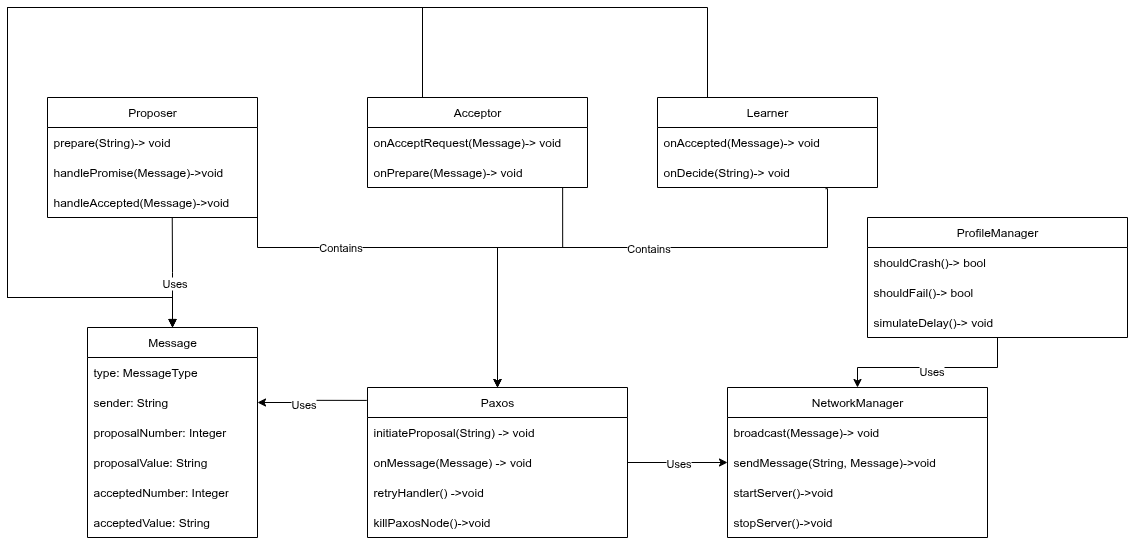

The diagram above was exported from draw.io. Its source (the exported page's mxGraphModel, read from the mxfile embedded in the PNG):
<mxGraphModel dx="1453" dy="1971" grid="1" gridSize="10" guides="1" tooltips="1" connect="1" arrows="1" fold="1" page="1" pageScale="1" pageWidth="827" pageHeight="1169" math="0" shadow="0">
  <root>
    <mxCell id="0" />
    <mxCell id="1" parent="0" />
    <mxCell id="ShKJPl4VGTws8tgl_-KS-1" value="Paxos" style="swimlane;fontStyle=0;childLayout=stackLayout;horizontal=1;startSize=30;horizontalStack=0;resizeParent=1;resizeParentMax=0;resizeLast=0;collapsible=1;marginBottom=0;whiteSpace=wrap;html=1;" vertex="1" parent="1">
      <mxGeometry x="380" y="310" width="260" height="150" as="geometry" />
    </mxCell>
    <mxCell id="ShKJPl4VGTws8tgl_-KS-2" value="initiateProposal(String) -&amp;gt; void" style="text;strokeColor=none;fillColor=none;align=left;verticalAlign=middle;spacingLeft=4;spacingRight=4;overflow=hidden;points=[[0,0.5],[1,0.5]];portConstraint=eastwest;rotatable=0;whiteSpace=wrap;html=1;" vertex="1" parent="ShKJPl4VGTws8tgl_-KS-1">
      <mxGeometry y="30" width="260" height="30" as="geometry" />
    </mxCell>
    <mxCell id="ShKJPl4VGTws8tgl_-KS-3" value="onMessage(Message) -&amp;gt; void" style="text;strokeColor=none;fillColor=none;align=left;verticalAlign=middle;spacingLeft=4;spacingRight=4;overflow=hidden;points=[[0,0.5],[1,0.5]];portConstraint=eastwest;rotatable=0;whiteSpace=wrap;html=1;" vertex="1" parent="ShKJPl4VGTws8tgl_-KS-1">
      <mxGeometry y="60" width="260" height="30" as="geometry" />
    </mxCell>
    <mxCell id="ShKJPl4VGTws8tgl_-KS-4" value="retryHandler() -&amp;gt;void" style="text;strokeColor=none;fillColor=none;align=left;verticalAlign=middle;spacingLeft=4;spacingRight=4;overflow=hidden;points=[[0,0.5],[1,0.5]];portConstraint=eastwest;rotatable=0;whiteSpace=wrap;html=1;" vertex="1" parent="ShKJPl4VGTws8tgl_-KS-1">
      <mxGeometry y="90" width="260" height="30" as="geometry" />
    </mxCell>
    <mxCell id="ShKJPl4VGTws8tgl_-KS-6" value="killPaxosNode()-&amp;gt;void" style="text;strokeColor=none;fillColor=none;align=left;verticalAlign=middle;spacingLeft=4;spacingRight=4;overflow=hidden;points=[[0,0.5],[1,0.5]];portConstraint=eastwest;rotatable=0;whiteSpace=wrap;html=1;" vertex="1" parent="ShKJPl4VGTws8tgl_-KS-1">
      <mxGeometry y="120" width="260" height="30" as="geometry" />
    </mxCell>
    <mxCell id="ShKJPl4VGTws8tgl_-KS-7" value="Proposer" style="swimlane;fontStyle=0;childLayout=stackLayout;horizontal=1;startSize=30;horizontalStack=0;resizeParent=1;resizeParentMax=0;resizeLast=0;collapsible=1;marginBottom=0;whiteSpace=wrap;html=1;" vertex="1" parent="1">
      <mxGeometry x="60" y="20" width="210" height="120" as="geometry" />
    </mxCell>
    <mxCell id="ShKJPl4VGTws8tgl_-KS-8" value="prepare(String)-&amp;gt; void" style="text;strokeColor=none;fillColor=none;align=left;verticalAlign=middle;spacingLeft=4;spacingRight=4;overflow=hidden;points=[[0,0.5],[1,0.5]];portConstraint=eastwest;rotatable=0;whiteSpace=wrap;html=1;" vertex="1" parent="ShKJPl4VGTws8tgl_-KS-7">
      <mxGeometry y="30" width="210" height="30" as="geometry" />
    </mxCell>
    <mxCell id="ShKJPl4VGTws8tgl_-KS-9" value="handlePromise(Message)-&amp;gt;void" style="text;strokeColor=none;fillColor=none;align=left;verticalAlign=middle;spacingLeft=4;spacingRight=4;overflow=hidden;points=[[0,0.5],[1,0.5]];portConstraint=eastwest;rotatable=0;whiteSpace=wrap;html=1;" vertex="1" parent="ShKJPl4VGTws8tgl_-KS-7">
      <mxGeometry y="60" width="210" height="30" as="geometry" />
    </mxCell>
    <mxCell id="ShKJPl4VGTws8tgl_-KS-16" value="handleAccepted(Message)-&amp;gt;void" style="text;strokeColor=none;fillColor=none;align=left;verticalAlign=middle;spacingLeft=4;spacingRight=4;overflow=hidden;points=[[0,0.5],[1,0.5]];portConstraint=eastwest;rotatable=0;whiteSpace=wrap;html=1;" vertex="1" parent="ShKJPl4VGTws8tgl_-KS-7">
      <mxGeometry y="90" width="210" height="30" as="geometry" />
    </mxCell>
    <mxCell id="ShKJPl4VGTws8tgl_-KS-11" value="Acceptor" style="swimlane;fontStyle=0;childLayout=stackLayout;horizontal=1;startSize=30;horizontalStack=0;resizeParent=1;resizeParentMax=0;resizeLast=0;collapsible=1;marginBottom=0;whiteSpace=wrap;html=1;" vertex="1" parent="1">
      <mxGeometry x="380" y="20" width="220" height="90" as="geometry" />
    </mxCell>
    <mxCell id="ShKJPl4VGTws8tgl_-KS-12" value="onAcceptRequest(Message)-&amp;gt; void" style="text;strokeColor=none;fillColor=none;align=left;verticalAlign=middle;spacingLeft=4;spacingRight=4;overflow=hidden;points=[[0,0.5],[1,0.5]];portConstraint=eastwest;rotatable=0;whiteSpace=wrap;html=1;" vertex="1" parent="ShKJPl4VGTws8tgl_-KS-11">
      <mxGeometry y="30" width="220" height="30" as="geometry" />
    </mxCell>
    <mxCell id="ShKJPl4VGTws8tgl_-KS-13" value="onPrepare(Message)-&amp;gt; void" style="text;strokeColor=none;fillColor=none;align=left;verticalAlign=middle;spacingLeft=4;spacingRight=4;overflow=hidden;points=[[0,0.5],[1,0.5]];portConstraint=eastwest;rotatable=0;whiteSpace=wrap;html=1;" vertex="1" parent="ShKJPl4VGTws8tgl_-KS-11">
      <mxGeometry y="60" width="220" height="30" as="geometry" />
    </mxCell>
    <mxCell id="ShKJPl4VGTws8tgl_-KS-17" value="Learner" style="swimlane;fontStyle=0;childLayout=stackLayout;horizontal=1;startSize=30;horizontalStack=0;resizeParent=1;resizeParentMax=0;resizeLast=0;collapsible=1;marginBottom=0;whiteSpace=wrap;html=1;" vertex="1" parent="1">
      <mxGeometry x="670" y="20" width="220" height="90" as="geometry" />
    </mxCell>
    <mxCell id="ShKJPl4VGTws8tgl_-KS-18" value="onAccepted(Message)-&amp;gt; void" style="text;strokeColor=none;fillColor=none;align=left;verticalAlign=middle;spacingLeft=4;spacingRight=4;overflow=hidden;points=[[0,0.5],[1,0.5]];portConstraint=eastwest;rotatable=0;whiteSpace=wrap;html=1;" vertex="1" parent="ShKJPl4VGTws8tgl_-KS-17">
      <mxGeometry y="30" width="220" height="30" as="geometry" />
    </mxCell>
    <mxCell id="ShKJPl4VGTws8tgl_-KS-19" value="onDecide(String)-&amp;gt; void" style="text;strokeColor=none;fillColor=none;align=left;verticalAlign=middle;spacingLeft=4;spacingRight=4;overflow=hidden;points=[[0,0.5],[1,0.5]];portConstraint=eastwest;rotatable=0;whiteSpace=wrap;html=1;" vertex="1" parent="ShKJPl4VGTws8tgl_-KS-17">
      <mxGeometry y="60" width="220" height="30" as="geometry" />
    </mxCell>
    <mxCell id="ShKJPl4VGTws8tgl_-KS-28" value="" style="edgeStyle=orthogonalEdgeStyle;rounded=0;orthogonalLoop=1;jettySize=auto;html=1;entryX=0.594;entryY=0.988;entryDx=0;entryDy=0;entryPerimeter=0;endArrow=none;endFill=0;startArrow=classic;startFill=1;" edge="1" parent="1" source="ShKJPl4VGTws8tgl_-KS-21" target="ShKJPl4VGTws8tgl_-KS-16">
      <mxGeometry relative="1" as="geometry" />
    </mxCell>
    <mxCell id="ShKJPl4VGTws8tgl_-KS-29" value="Uses" style="edgeLabel;html=1;align=center;verticalAlign=middle;resizable=0;points=[];" vertex="1" connectable="0" parent="ShKJPl4VGTws8tgl_-KS-28">
      <mxGeometry x="-0.1867" y="-1" relative="1" as="geometry">
        <mxPoint as="offset" />
      </mxGeometry>
    </mxCell>
    <mxCell id="ShKJPl4VGTws8tgl_-KS-21" value="Message" style="swimlane;fontStyle=0;childLayout=stackLayout;horizontal=1;startSize=30;horizontalStack=0;resizeParent=1;resizeParentMax=0;resizeLast=0;collapsible=1;marginBottom=0;whiteSpace=wrap;html=1;" vertex="1" parent="1">
      <mxGeometry x="100" y="250" width="170" height="210" as="geometry" />
    </mxCell>
    <mxCell id="ShKJPl4VGTws8tgl_-KS-22" value="type: MessageType" style="text;strokeColor=none;fillColor=none;align=left;verticalAlign=middle;spacingLeft=4;spacingRight=4;overflow=hidden;points=[[0,0.5],[1,0.5]];portConstraint=eastwest;rotatable=0;whiteSpace=wrap;html=1;" vertex="1" parent="ShKJPl4VGTws8tgl_-KS-21">
      <mxGeometry y="30" width="170" height="30" as="geometry" />
    </mxCell>
    <mxCell id="ShKJPl4VGTws8tgl_-KS-23" value="sender: String" style="text;strokeColor=none;fillColor=none;align=left;verticalAlign=middle;spacingLeft=4;spacingRight=4;overflow=hidden;points=[[0,0.5],[1,0.5]];portConstraint=eastwest;rotatable=0;whiteSpace=wrap;html=1;" vertex="1" parent="ShKJPl4VGTws8tgl_-KS-21">
      <mxGeometry y="60" width="170" height="30" as="geometry" />
    </mxCell>
    <mxCell id="ShKJPl4VGTws8tgl_-KS-24" value="proposalNumber: Integer" style="text;strokeColor=none;fillColor=none;align=left;verticalAlign=middle;spacingLeft=4;spacingRight=4;overflow=hidden;points=[[0,0.5],[1,0.5]];portConstraint=eastwest;rotatable=0;whiteSpace=wrap;html=1;" vertex="1" parent="ShKJPl4VGTws8tgl_-KS-21">
      <mxGeometry y="90" width="170" height="30" as="geometry" />
    </mxCell>
    <mxCell id="ShKJPl4VGTws8tgl_-KS-25" value="proposalValue: String" style="text;strokeColor=none;fillColor=none;align=left;verticalAlign=middle;spacingLeft=4;spacingRight=4;overflow=hidden;points=[[0,0.5],[1,0.5]];portConstraint=eastwest;rotatable=0;whiteSpace=wrap;html=1;" vertex="1" parent="ShKJPl4VGTws8tgl_-KS-21">
      <mxGeometry y="120" width="170" height="30" as="geometry" />
    </mxCell>
    <mxCell id="ShKJPl4VGTws8tgl_-KS-26" value="acceptedNumber: Integer" style="text;strokeColor=none;fillColor=none;align=left;verticalAlign=middle;spacingLeft=4;spacingRight=4;overflow=hidden;points=[[0,0.5],[1,0.5]];portConstraint=eastwest;rotatable=0;whiteSpace=wrap;html=1;" vertex="1" parent="ShKJPl4VGTws8tgl_-KS-21">
      <mxGeometry y="150" width="170" height="30" as="geometry" />
    </mxCell>
    <mxCell id="ShKJPl4VGTws8tgl_-KS-27" value="acceptedValue: String" style="text;strokeColor=none;fillColor=none;align=left;verticalAlign=middle;spacingLeft=4;spacingRight=4;overflow=hidden;points=[[0,0.5],[1,0.5]];portConstraint=eastwest;rotatable=0;whiteSpace=wrap;html=1;" vertex="1" parent="ShKJPl4VGTws8tgl_-KS-21">
      <mxGeometry y="180" width="170" height="30" as="geometry" />
    </mxCell>
    <mxCell id="ShKJPl4VGTws8tgl_-KS-30" value="" style="edgeStyle=orthogonalEdgeStyle;rounded=0;orthogonalLoop=1;jettySize=auto;html=1;entryX=-0.003;entryY=0.086;entryDx=0;entryDy=0;entryPerimeter=0;exitX=1;exitY=0.5;exitDx=0;exitDy=0;startArrow=classic;startFill=1;endArrow=none;endFill=0;" edge="1" parent="1" source="ShKJPl4VGTws8tgl_-KS-23" target="ShKJPl4VGTws8tgl_-KS-1">
      <mxGeometry relative="1" as="geometry">
        <mxPoint x="210" y="280" as="sourcePoint" />
        <mxPoint x="210" y="170" as="targetPoint" />
      </mxGeometry>
    </mxCell>
    <mxCell id="ShKJPl4VGTws8tgl_-KS-31" value="Uses" style="edgeLabel;html=1;align=center;verticalAlign=middle;resizable=0;points=[];" vertex="1" connectable="0" parent="ShKJPl4VGTws8tgl_-KS-30">
      <mxGeometry x="-0.1867" y="-1" relative="1" as="geometry">
        <mxPoint as="offset" />
      </mxGeometry>
    </mxCell>
    <mxCell id="ShKJPl4VGTws8tgl_-KS-32" value="" style="edgeStyle=orthogonalEdgeStyle;rounded=0;orthogonalLoop=1;jettySize=auto;html=1;entryX=0.25;entryY=0;entryDx=0;entryDy=0;startArrow=block;startFill=1;endArrow=none;endFill=0;exitX=0.5;exitY=0;exitDx=0;exitDy=0;" edge="1" parent="1" source="ShKJPl4VGTws8tgl_-KS-21" target="ShKJPl4VGTws8tgl_-KS-11">
      <mxGeometry relative="1" as="geometry">
        <mxPoint x="250" y="230" as="sourcePoint" />
        <mxPoint x="184.5" y="140" as="targetPoint" />
        <Array as="points">
          <mxPoint x="185" y="220" />
          <mxPoint x="20" y="220" />
          <mxPoint x="20" y="-70" />
          <mxPoint x="435" y="-70" />
        </Array>
      </mxGeometry>
    </mxCell>
    <mxCell id="ShKJPl4VGTws8tgl_-KS-34" value="" style="edgeStyle=orthogonalEdgeStyle;rounded=0;orthogonalLoop=1;jettySize=auto;html=1;entryX=0.25;entryY=0;entryDx=0;entryDy=0;exitX=0.5;exitY=0;exitDx=0;exitDy=0;endArrow=none;endFill=0;startArrow=classic;startFill=1;" edge="1" parent="1" source="ShKJPl4VGTws8tgl_-KS-21" target="ShKJPl4VGTws8tgl_-KS-17">
      <mxGeometry relative="1" as="geometry">
        <mxPoint x="470" y="250" as="sourcePoint" />
        <mxPoint x="784.5" y="111" as="targetPoint" />
        <Array as="points">
          <mxPoint x="185" y="220" />
          <mxPoint x="20" y="220" />
          <mxPoint x="20" y="-70" />
          <mxPoint x="720" y="-70" />
          <mxPoint x="720" y="20" />
        </Array>
      </mxGeometry>
    </mxCell>
    <mxCell id="ShKJPl4VGTws8tgl_-KS-35" value="" style="edgeStyle=orthogonalEdgeStyle;rounded=0;orthogonalLoop=1;jettySize=auto;html=1;exitX=0.764;exitY=1.039;exitDx=0;exitDy=0;exitPerimeter=0;entryX=0.5;entryY=0;entryDx=0;entryDy=0;" edge="1" parent="1" source="ShKJPl4VGTws8tgl_-KS-19" target="ShKJPl4VGTws8tgl_-KS-1">
      <mxGeometry relative="1" as="geometry">
        <mxPoint x="840" y="239" as="sourcePoint" />
        <mxPoint x="790" y="270" as="targetPoint" />
        <Array as="points">
          <mxPoint x="840" y="111" />
          <mxPoint x="840" y="170" />
          <mxPoint x="510" y="170" />
        </Array>
      </mxGeometry>
    </mxCell>
    <mxCell id="ShKJPl4VGTws8tgl_-KS-37" value="Contains" style="edgeLabel;html=1;align=center;verticalAlign=middle;resizable=0;points=[];" vertex="1" connectable="0" parent="ShKJPl4VGTws8tgl_-KS-35">
      <mxGeometry x="0.2576" y="4" relative="1" as="geometry">
        <mxPoint x="93" y="-4" as="offset" />
      </mxGeometry>
    </mxCell>
    <mxCell id="ShKJPl4VGTws8tgl_-KS-36" value="" style="edgeStyle=orthogonalEdgeStyle;rounded=0;orthogonalLoop=1;jettySize=auto;html=1;exitX=0.887;exitY=1.003;exitDx=0;exitDy=0;exitPerimeter=0;entryX=0.5;entryY=0;entryDx=0;entryDy=0;" edge="1" parent="1" source="ShKJPl4VGTws8tgl_-KS-13" target="ShKJPl4VGTws8tgl_-KS-1">
      <mxGeometry relative="1" as="geometry">
        <mxPoint x="1108" y="130" as="sourcePoint" />
        <mxPoint x="780" y="329" as="targetPoint" />
        <Array as="points">
          <mxPoint x="575" y="170" />
          <mxPoint x="510" y="170" />
        </Array>
      </mxGeometry>
    </mxCell>
    <mxCell id="ShKJPl4VGTws8tgl_-KS-38" value="" style="edgeStyle=orthogonalEdgeStyle;rounded=0;orthogonalLoop=1;jettySize=auto;html=1;exitX=1;exitY=0.5;exitDx=0;exitDy=0;entryX=0.5;entryY=0;entryDx=0;entryDy=0;" edge="1" parent="1" source="ShKJPl4VGTws8tgl_-KS-16" target="ShKJPl4VGTws8tgl_-KS-1">
      <mxGeometry relative="1" as="geometry">
        <mxPoint x="742" y="70" as="sourcePoint" />
        <mxPoint x="414" y="269" as="targetPoint" />
        <Array as="points">
          <mxPoint x="270" y="170" />
          <mxPoint x="510" y="170" />
        </Array>
      </mxGeometry>
    </mxCell>
    <mxCell id="ShKJPl4VGTws8tgl_-KS-40" value="Contains" style="edgeLabel;html=1;align=center;verticalAlign=middle;resizable=0;points=[];" vertex="1" connectable="0" parent="ShKJPl4VGTws8tgl_-KS-38">
      <mxGeometry x="-0.4024" y="1" relative="1" as="geometry">
        <mxPoint as="offset" />
      </mxGeometry>
    </mxCell>
    <mxCell id="ShKJPl4VGTws8tgl_-KS-41" value="NetworkManager" style="swimlane;fontStyle=0;childLayout=stackLayout;horizontal=1;startSize=30;horizontalStack=0;resizeParent=1;resizeParentMax=0;resizeLast=0;collapsible=1;marginBottom=0;whiteSpace=wrap;html=1;" vertex="1" parent="1">
      <mxGeometry x="740" y="310" width="260" height="150" as="geometry" />
    </mxCell>
    <mxCell id="ShKJPl4VGTws8tgl_-KS-42" value="broadcast(Message)-&amp;gt; void" style="text;strokeColor=none;fillColor=none;align=left;verticalAlign=middle;spacingLeft=4;spacingRight=4;overflow=hidden;points=[[0,0.5],[1,0.5]];portConstraint=eastwest;rotatable=0;whiteSpace=wrap;html=1;" vertex="1" parent="ShKJPl4VGTws8tgl_-KS-41">
      <mxGeometry y="30" width="260" height="30" as="geometry" />
    </mxCell>
    <mxCell id="ShKJPl4VGTws8tgl_-KS-43" value="sendMessage(String, Message)-&amp;gt;void" style="text;strokeColor=none;fillColor=none;align=left;verticalAlign=middle;spacingLeft=4;spacingRight=4;overflow=hidden;points=[[0,0.5],[1,0.5]];portConstraint=eastwest;rotatable=0;whiteSpace=wrap;html=1;" vertex="1" parent="ShKJPl4VGTws8tgl_-KS-41">
      <mxGeometry y="60" width="260" height="30" as="geometry" />
    </mxCell>
    <mxCell id="ShKJPl4VGTws8tgl_-KS-44" value="startServer()-&amp;gt;void" style="text;strokeColor=none;fillColor=none;align=left;verticalAlign=middle;spacingLeft=4;spacingRight=4;overflow=hidden;points=[[0,0.5],[1,0.5]];portConstraint=eastwest;rotatable=0;whiteSpace=wrap;html=1;" vertex="1" parent="ShKJPl4VGTws8tgl_-KS-41">
      <mxGeometry y="90" width="260" height="30" as="geometry" />
    </mxCell>
    <mxCell id="ShKJPl4VGTws8tgl_-KS-45" value="stopServer()-&amp;gt;void" style="text;strokeColor=none;fillColor=none;align=left;verticalAlign=middle;spacingLeft=4;spacingRight=4;overflow=hidden;points=[[0,0.5],[1,0.5]];portConstraint=eastwest;rotatable=0;whiteSpace=wrap;html=1;" vertex="1" parent="ShKJPl4VGTws8tgl_-KS-41">
      <mxGeometry y="120" width="260" height="30" as="geometry" />
    </mxCell>
    <mxCell id="ShKJPl4VGTws8tgl_-KS-51" value="" style="edgeStyle=orthogonalEdgeStyle;rounded=0;orthogonalLoop=1;jettySize=auto;html=1;" edge="1" parent="1" source="ShKJPl4VGTws8tgl_-KS-46">
      <mxGeometry relative="1" as="geometry">
        <mxPoint x="870" y="310" as="targetPoint" />
        <Array as="points">
          <mxPoint x="1010" y="290" />
          <mxPoint x="870" y="290" />
        </Array>
      </mxGeometry>
    </mxCell>
    <mxCell id="ShKJPl4VGTws8tgl_-KS-52" value="Uses" style="edgeLabel;html=1;align=center;verticalAlign=middle;resizable=0;points=[];" vertex="1" connectable="0" parent="ShKJPl4VGTws8tgl_-KS-51">
      <mxGeometry x="0.0168" y="3" relative="1" as="geometry">
        <mxPoint as="offset" />
      </mxGeometry>
    </mxCell>
    <mxCell id="ShKJPl4VGTws8tgl_-KS-46" value="ProfileManager" style="swimlane;fontStyle=0;childLayout=stackLayout;horizontal=1;startSize=30;horizontalStack=0;resizeParent=1;resizeParentMax=0;resizeLast=0;collapsible=1;marginBottom=0;whiteSpace=wrap;html=1;" vertex="1" parent="1">
      <mxGeometry x="880" y="140" width="260" height="120" as="geometry" />
    </mxCell>
    <mxCell id="ShKJPl4VGTws8tgl_-KS-47" value="shouldCrash()-&amp;gt; bool" style="text;strokeColor=none;fillColor=none;align=left;verticalAlign=middle;spacingLeft=4;spacingRight=4;overflow=hidden;points=[[0,0.5],[1,0.5]];portConstraint=eastwest;rotatable=0;whiteSpace=wrap;html=1;" vertex="1" parent="ShKJPl4VGTws8tgl_-KS-46">
      <mxGeometry y="30" width="260" height="30" as="geometry" />
    </mxCell>
    <mxCell id="ShKJPl4VGTws8tgl_-KS-48" value="shouldFail()-&amp;gt; bool" style="text;strokeColor=none;fillColor=none;align=left;verticalAlign=middle;spacingLeft=4;spacingRight=4;overflow=hidden;points=[[0,0.5],[1,0.5]];portConstraint=eastwest;rotatable=0;whiteSpace=wrap;html=1;" vertex="1" parent="ShKJPl4VGTws8tgl_-KS-46">
      <mxGeometry y="60" width="260" height="30" as="geometry" />
    </mxCell>
    <mxCell id="ShKJPl4VGTws8tgl_-KS-49" value="simulateDelay()-&amp;gt; void" style="text;strokeColor=none;fillColor=none;align=left;verticalAlign=middle;spacingLeft=4;spacingRight=4;overflow=hidden;points=[[0,0.5],[1,0.5]];portConstraint=eastwest;rotatable=0;whiteSpace=wrap;html=1;" vertex="1" parent="ShKJPl4VGTws8tgl_-KS-46">
      <mxGeometry y="90" width="260" height="30" as="geometry" />
    </mxCell>
    <mxCell id="ShKJPl4VGTws8tgl_-KS-55" value="" style="edgeStyle=orthogonalEdgeStyle;rounded=0;orthogonalLoop=1;jettySize=auto;html=1;entryX=0;entryY=0.5;entryDx=0;entryDy=0;" edge="1" parent="1" source="ShKJPl4VGTws8tgl_-KS-3" target="ShKJPl4VGTws8tgl_-KS-43">
      <mxGeometry relative="1" as="geometry" />
    </mxCell>
    <mxCell id="ShKJPl4VGTws8tgl_-KS-56" value="Uses" style="edgeLabel;html=1;align=center;verticalAlign=middle;resizable=0;points=[];" vertex="1" connectable="0" parent="ShKJPl4VGTws8tgl_-KS-55">
      <mxGeometry x="0.2447" y="-4" relative="1" as="geometry">
        <mxPoint x="-12" y="-4" as="offset" />
      </mxGeometry>
    </mxCell>
  </root>
</mxGraphModel>